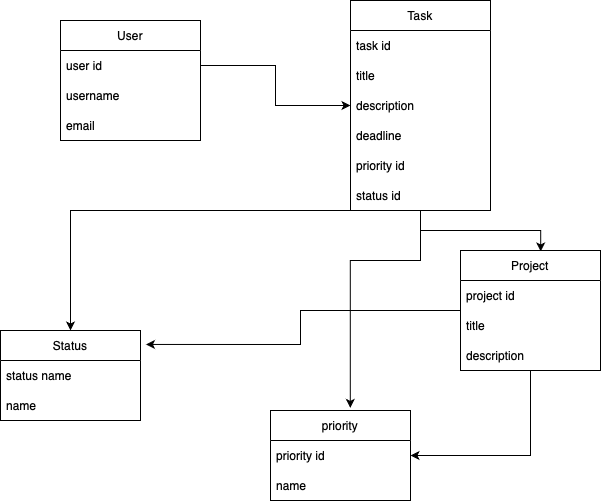

The diagram above was exported from draw.io. Its source (the exported page's mxGraphModel, read from the mxfile embedded in the PNG):
<mxGraphModel dx="1038" dy="693" grid="1" gridSize="10" guides="1" tooltips="1" connect="1" arrows="1" fold="1" page="1" pageScale="1" pageWidth="850" pageHeight="1100" math="0" shadow="0" extFonts="Permanent Marker^https://fonts.googleapis.com/css?family=Permanent+Marker">
  <root>
    <mxCell id="0" />
    <mxCell id="1" parent="0" />
    <mxCell id="L1dghH7Cs178MpYmBK_8-1" value="User" style="swimlane;fontStyle=0;childLayout=stackLayout;horizontal=1;startSize=30;horizontalStack=0;resizeParent=1;resizeParentMax=0;resizeLast=0;collapsible=1;marginBottom=0;whiteSpace=wrap;html=1;" vertex="1" parent="1">
      <mxGeometry x="260" y="290" width="140" height="120" as="geometry" />
    </mxCell>
    <mxCell id="L1dghH7Cs178MpYmBK_8-2" value="user id" style="text;strokeColor=none;fillColor=none;align=left;verticalAlign=middle;spacingLeft=4;spacingRight=4;overflow=hidden;points=[[0,0.5],[1,0.5]];portConstraint=eastwest;rotatable=0;whiteSpace=wrap;html=1;" vertex="1" parent="L1dghH7Cs178MpYmBK_8-1">
      <mxGeometry y="30" width="140" height="30" as="geometry" />
    </mxCell>
    <mxCell id="L1dghH7Cs178MpYmBK_8-3" value="username" style="text;strokeColor=none;fillColor=none;align=left;verticalAlign=middle;spacingLeft=4;spacingRight=4;overflow=hidden;points=[[0,0.5],[1,0.5]];portConstraint=eastwest;rotatable=0;whiteSpace=wrap;html=1;" vertex="1" parent="L1dghH7Cs178MpYmBK_8-1">
      <mxGeometry y="60" width="140" height="30" as="geometry" />
    </mxCell>
    <mxCell id="L1dghH7Cs178MpYmBK_8-4" value="email" style="text;strokeColor=none;fillColor=none;align=left;verticalAlign=middle;spacingLeft=4;spacingRight=4;overflow=hidden;points=[[0,0.5],[1,0.5]];portConstraint=eastwest;rotatable=0;whiteSpace=wrap;html=1;" vertex="1" parent="L1dghH7Cs178MpYmBK_8-1">
      <mxGeometry y="90" width="140" height="30" as="geometry" />
    </mxCell>
    <mxCell id="L1dghH7Cs178MpYmBK_8-29" style="edgeStyle=orthogonalEdgeStyle;rounded=0;orthogonalLoop=1;jettySize=auto;html=1;" edge="1" parent="1" source="L1dghH7Cs178MpYmBK_8-6" target="L1dghH7Cs178MpYmBK_8-21">
      <mxGeometry relative="1" as="geometry">
        <Array as="points">
          <mxPoint x="270" y="480" />
        </Array>
      </mxGeometry>
    </mxCell>
    <mxCell id="L1dghH7Cs178MpYmBK_8-40" value="" style="edgeStyle=orthogonalEdgeStyle;rounded=0;orthogonalLoop=1;jettySize=auto;html=1;entryX=0.573;entryY=0.008;entryDx=0;entryDy=0;entryPerimeter=0;" edge="1" parent="1" source="L1dghH7Cs178MpYmBK_8-6" target="L1dghH7Cs178MpYmBK_8-13">
      <mxGeometry relative="1" as="geometry">
        <mxPoint x="770" y="375" as="targetPoint" />
      </mxGeometry>
    </mxCell>
    <mxCell id="L1dghH7Cs178MpYmBK_8-6" value="Task" style="swimlane;fontStyle=0;childLayout=stackLayout;horizontal=1;startSize=30;horizontalStack=0;resizeParent=1;resizeParentMax=0;resizeLast=0;collapsible=1;marginBottom=0;whiteSpace=wrap;html=1;" vertex="1" parent="1">
      <mxGeometry x="550" y="270" width="140" height="210" as="geometry" />
    </mxCell>
    <mxCell id="L1dghH7Cs178MpYmBK_8-7" value="task id" style="text;strokeColor=none;fillColor=none;align=left;verticalAlign=middle;spacingLeft=4;spacingRight=4;overflow=hidden;points=[[0,0.5],[1,0.5]];portConstraint=eastwest;rotatable=0;whiteSpace=wrap;html=1;" vertex="1" parent="L1dghH7Cs178MpYmBK_8-6">
      <mxGeometry y="30" width="140" height="30" as="geometry" />
    </mxCell>
    <mxCell id="L1dghH7Cs178MpYmBK_8-8" value="title" style="text;strokeColor=none;fillColor=none;align=left;verticalAlign=middle;spacingLeft=4;spacingRight=4;overflow=hidden;points=[[0,0.5],[1,0.5]];portConstraint=eastwest;rotatable=0;whiteSpace=wrap;html=1;" vertex="1" parent="L1dghH7Cs178MpYmBK_8-6">
      <mxGeometry y="60" width="140" height="30" as="geometry" />
    </mxCell>
    <mxCell id="L1dghH7Cs178MpYmBK_8-9" value="description" style="text;strokeColor=none;fillColor=none;align=left;verticalAlign=middle;spacingLeft=4;spacingRight=4;overflow=hidden;points=[[0,0.5],[1,0.5]];portConstraint=eastwest;rotatable=0;whiteSpace=wrap;html=1;" vertex="1" parent="L1dghH7Cs178MpYmBK_8-6">
      <mxGeometry y="90" width="140" height="30" as="geometry" />
    </mxCell>
    <mxCell id="L1dghH7Cs178MpYmBK_8-10" value="deadline" style="text;strokeColor=none;fillColor=none;align=left;verticalAlign=middle;spacingLeft=4;spacingRight=4;overflow=hidden;points=[[0,0.5],[1,0.5]];portConstraint=eastwest;rotatable=0;whiteSpace=wrap;html=1;" vertex="1" parent="L1dghH7Cs178MpYmBK_8-6">
      <mxGeometry y="120" width="140" height="30" as="geometry" />
    </mxCell>
    <mxCell id="L1dghH7Cs178MpYmBK_8-11" value="priority id" style="text;strokeColor=none;fillColor=none;align=left;verticalAlign=middle;spacingLeft=4;spacingRight=4;overflow=hidden;points=[[0,0.5],[1,0.5]];portConstraint=eastwest;rotatable=0;whiteSpace=wrap;html=1;" vertex="1" parent="L1dghH7Cs178MpYmBK_8-6">
      <mxGeometry y="150" width="140" height="30" as="geometry" />
    </mxCell>
    <mxCell id="L1dghH7Cs178MpYmBK_8-12" value="status id" style="text;strokeColor=none;fillColor=none;align=left;verticalAlign=middle;spacingLeft=4;spacingRight=4;overflow=hidden;points=[[0,0.5],[1,0.5]];portConstraint=eastwest;rotatable=0;whiteSpace=wrap;html=1;" vertex="1" parent="L1dghH7Cs178MpYmBK_8-6">
      <mxGeometry y="180" width="140" height="30" as="geometry" />
    </mxCell>
    <mxCell id="L1dghH7Cs178MpYmBK_8-25" style="edgeStyle=orthogonalEdgeStyle;rounded=0;orthogonalLoop=1;jettySize=auto;html=1;entryX=1;entryY=0.5;entryDx=0;entryDy=0;" edge="1" parent="1" source="L1dghH7Cs178MpYmBK_8-13" target="L1dghH7Cs178MpYmBK_8-18">
      <mxGeometry relative="1" as="geometry" />
    </mxCell>
    <mxCell id="L1dghH7Cs178MpYmBK_8-13" value="Project" style="swimlane;fontStyle=0;childLayout=stackLayout;horizontal=1;startSize=30;horizontalStack=0;resizeParent=1;resizeParentMax=0;resizeLast=0;collapsible=1;marginBottom=0;whiteSpace=wrap;html=1;" vertex="1" parent="1">
      <mxGeometry x="660" y="520" width="140" height="120" as="geometry" />
    </mxCell>
    <mxCell id="L1dghH7Cs178MpYmBK_8-14" value="project id" style="text;strokeColor=none;fillColor=none;align=left;verticalAlign=middle;spacingLeft=4;spacingRight=4;overflow=hidden;points=[[0,0.5],[1,0.5]];portConstraint=eastwest;rotatable=0;whiteSpace=wrap;html=1;" vertex="1" parent="L1dghH7Cs178MpYmBK_8-13">
      <mxGeometry y="30" width="140" height="30" as="geometry" />
    </mxCell>
    <mxCell id="L1dghH7Cs178MpYmBK_8-15" value="title" style="text;strokeColor=none;fillColor=none;align=left;verticalAlign=middle;spacingLeft=4;spacingRight=4;overflow=hidden;points=[[0,0.5],[1,0.5]];portConstraint=eastwest;rotatable=0;whiteSpace=wrap;html=1;" vertex="1" parent="L1dghH7Cs178MpYmBK_8-13">
      <mxGeometry y="60" width="140" height="30" as="geometry" />
    </mxCell>
    <mxCell id="L1dghH7Cs178MpYmBK_8-16" value="description&amp;nbsp;" style="text;strokeColor=none;fillColor=none;align=left;verticalAlign=middle;spacingLeft=4;spacingRight=4;overflow=hidden;points=[[0,0.5],[1,0.5]];portConstraint=eastwest;rotatable=0;whiteSpace=wrap;html=1;" vertex="1" parent="L1dghH7Cs178MpYmBK_8-13">
      <mxGeometry y="90" width="140" height="30" as="geometry" />
    </mxCell>
    <mxCell id="L1dghH7Cs178MpYmBK_8-17" value="priority" style="swimlane;fontStyle=0;childLayout=stackLayout;horizontal=1;startSize=30;horizontalStack=0;resizeParent=1;resizeParentMax=0;resizeLast=0;collapsible=1;marginBottom=0;whiteSpace=wrap;html=1;" vertex="1" parent="1">
      <mxGeometry x="470" y="680" width="140" height="90" as="geometry" />
    </mxCell>
    <mxCell id="L1dghH7Cs178MpYmBK_8-18" value="priority id" style="text;strokeColor=none;fillColor=none;align=left;verticalAlign=middle;spacingLeft=4;spacingRight=4;overflow=hidden;points=[[0,0.5],[1,0.5]];portConstraint=eastwest;rotatable=0;whiteSpace=wrap;html=1;" vertex="1" parent="L1dghH7Cs178MpYmBK_8-17">
      <mxGeometry y="30" width="140" height="30" as="geometry" />
    </mxCell>
    <mxCell id="L1dghH7Cs178MpYmBK_8-19" value="name" style="text;strokeColor=none;fillColor=none;align=left;verticalAlign=middle;spacingLeft=4;spacingRight=4;overflow=hidden;points=[[0,0.5],[1,0.5]];portConstraint=eastwest;rotatable=0;whiteSpace=wrap;html=1;" vertex="1" parent="L1dghH7Cs178MpYmBK_8-17">
      <mxGeometry y="60" width="140" height="30" as="geometry" />
    </mxCell>
    <mxCell id="L1dghH7Cs178MpYmBK_8-21" value="Status" style="swimlane;fontStyle=0;childLayout=stackLayout;horizontal=1;startSize=30;horizontalStack=0;resizeParent=1;resizeParentMax=0;resizeLast=0;collapsible=1;marginBottom=0;whiteSpace=wrap;html=1;" vertex="1" parent="1">
      <mxGeometry x="200" y="600" width="140" height="90" as="geometry" />
    </mxCell>
    <mxCell id="L1dghH7Cs178MpYmBK_8-22" value="status name" style="text;strokeColor=none;fillColor=none;align=left;verticalAlign=middle;spacingLeft=4;spacingRight=4;overflow=hidden;points=[[0,0.5],[1,0.5]];portConstraint=eastwest;rotatable=0;whiteSpace=wrap;html=1;" vertex="1" parent="L1dghH7Cs178MpYmBK_8-21">
      <mxGeometry y="30" width="140" height="30" as="geometry" />
    </mxCell>
    <mxCell id="L1dghH7Cs178MpYmBK_8-23" value="name" style="text;strokeColor=none;fillColor=none;align=left;verticalAlign=middle;spacingLeft=4;spacingRight=4;overflow=hidden;points=[[0,0.5],[1,0.5]];portConstraint=eastwest;rotatable=0;whiteSpace=wrap;html=1;" vertex="1" parent="L1dghH7Cs178MpYmBK_8-21">
      <mxGeometry y="60" width="140" height="30" as="geometry" />
    </mxCell>
    <mxCell id="L1dghH7Cs178MpYmBK_8-26" style="edgeStyle=orthogonalEdgeStyle;rounded=0;orthogonalLoop=1;jettySize=auto;html=1;entryX=1.039;entryY=0.155;entryDx=0;entryDy=0;entryPerimeter=0;" edge="1" parent="1" source="L1dghH7Cs178MpYmBK_8-13" target="L1dghH7Cs178MpYmBK_8-21">
      <mxGeometry relative="1" as="geometry" />
    </mxCell>
    <mxCell id="L1dghH7Cs178MpYmBK_8-27" style="edgeStyle=orthogonalEdgeStyle;rounded=0;orthogonalLoop=1;jettySize=auto;html=1;entryX=0.57;entryY=-0.029;entryDx=0;entryDy=0;entryPerimeter=0;" edge="1" parent="1" source="L1dghH7Cs178MpYmBK_8-6" target="L1dghH7Cs178MpYmBK_8-17">
      <mxGeometry relative="1" as="geometry">
        <Array as="points">
          <mxPoint x="620" y="530" />
          <mxPoint x="550" y="530" />
        </Array>
      </mxGeometry>
    </mxCell>
    <mxCell id="L1dghH7Cs178MpYmBK_8-30" style="edgeStyle=orthogonalEdgeStyle;rounded=0;orthogonalLoop=1;jettySize=auto;html=1;" edge="1" parent="1" source="L1dghH7Cs178MpYmBK_8-2" target="L1dghH7Cs178MpYmBK_8-6">
      <mxGeometry relative="1" as="geometry" />
    </mxCell>
  </root>
</mxGraphModel>